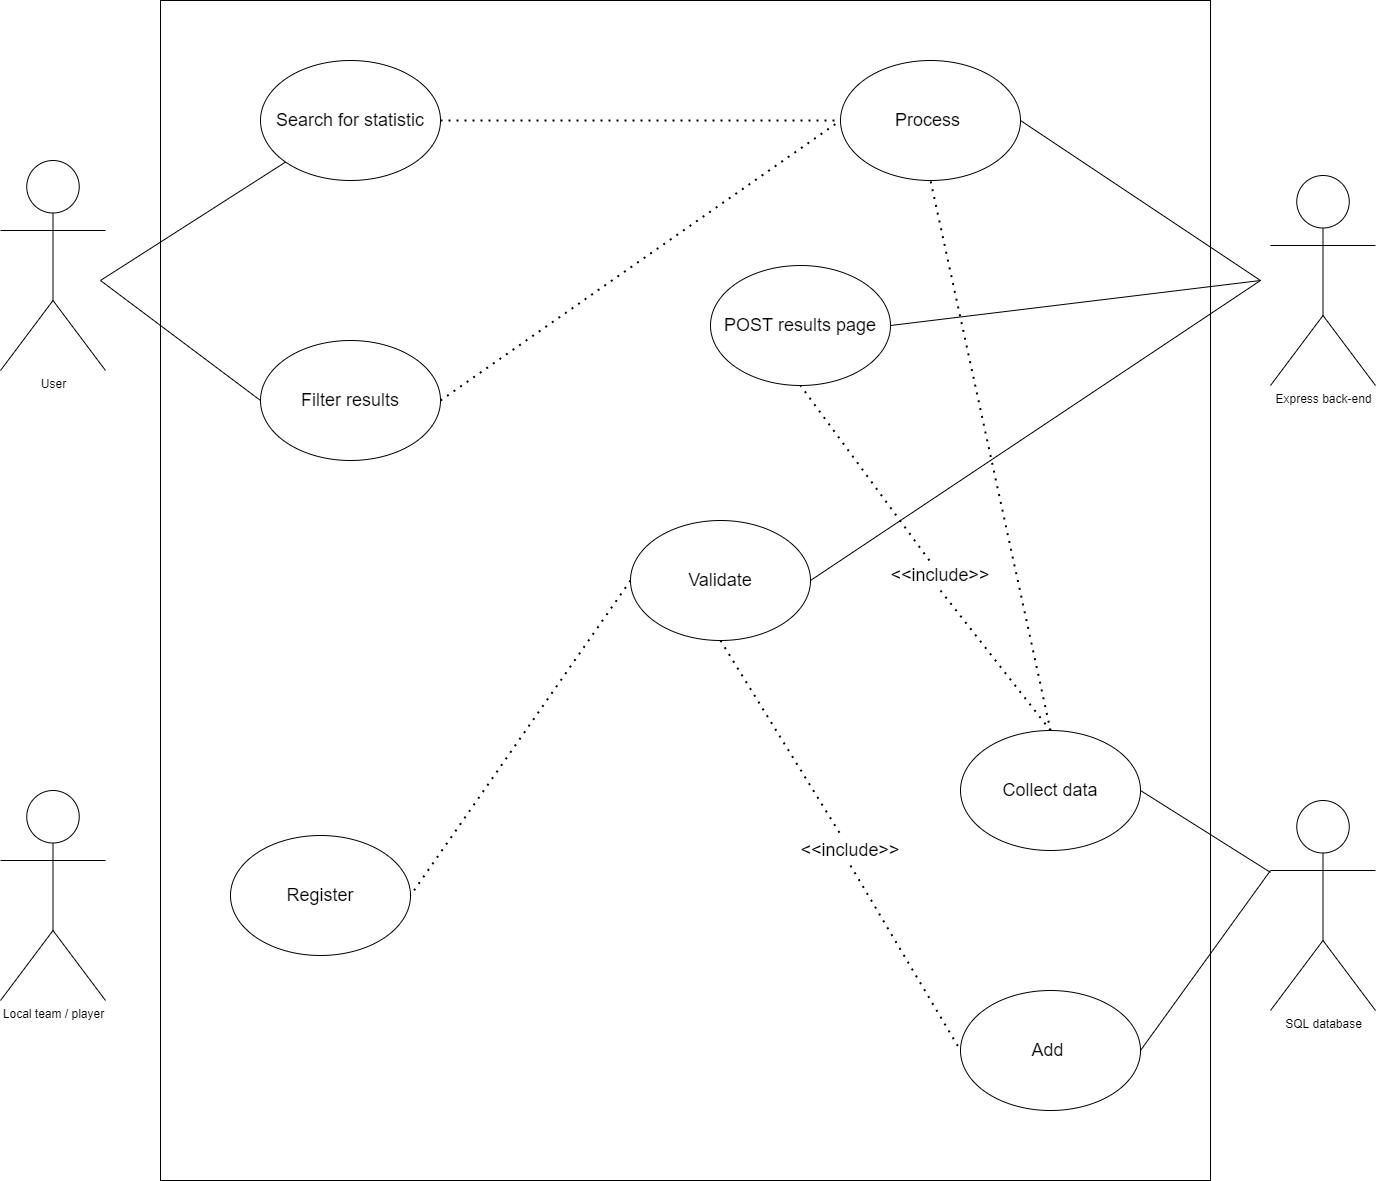

The diagram above was exported from draw.io. Its source (the exported page's mxGraphModel, read from the mxfile embedded in the PNG):
<mxGraphModel dx="1278" dy="689" grid="1" gridSize="10" guides="1" tooltips="1" connect="1" arrows="1" fold="1" page="1" pageScale="1" pageWidth="1500" pageHeight="1500" math="0" shadow="0">
  <root>
    <mxCell id="0" />
    <mxCell id="1" parent="0" />
    <mxCell id="WL3KQMzJMT0Pv4piyG4L-1" value="" style="rounded=0;whiteSpace=wrap;html=1;fillColor=none;" parent="1" vertex="1">
      <mxGeometry x="230" y="160" width="1050" height="1180" as="geometry" />
    </mxCell>
    <mxCell id="WL3KQMzJMT0Pv4piyG4L-2" value="User" style="shape=umlActor;verticalLabelPosition=bottom;verticalAlign=top;html=1;outlineConnect=0;rounded=0;fillColor=none;" parent="1" vertex="1">
      <mxGeometry x="70" y="320" width="105" height="210" as="geometry" />
    </mxCell>
    <mxCell id="WL3KQMzJMT0Pv4piyG4L-3" value="Local team / player" style="shape=umlActor;verticalLabelPosition=bottom;verticalAlign=top;html=1;outlineConnect=0;rounded=0;fillColor=none;" parent="1" vertex="1">
      <mxGeometry x="70" y="950" width="105" height="210" as="geometry" />
    </mxCell>
    <mxCell id="WL3KQMzJMT0Pv4piyG4L-6" value="SQL database" style="shape=umlActor;verticalLabelPosition=bottom;verticalAlign=top;html=1;outlineConnect=0;rounded=0;fillColor=none;" parent="1" vertex="1">
      <mxGeometry x="1340" y="960" width="105" height="210" as="geometry" />
    </mxCell>
    <mxCell id="WL3KQMzJMT0Pv4piyG4L-7" value="&lt;font style=&quot;font-size: 18px&quot;&gt;Search for statistic&lt;/font&gt;" style="ellipse;whiteSpace=wrap;html=1;rounded=0;fillColor=none;" parent="1" vertex="1">
      <mxGeometry x="330" y="220" width="180" height="120" as="geometry" />
    </mxCell>
    <mxCell id="WL3KQMzJMT0Pv4piyG4L-8" value="" style="endArrow=none;html=1;rounded=0;fontSize=18;" parent="1" target="WL3KQMzJMT0Pv4piyG4L-7" edge="1">
      <mxGeometry width="50" height="50" relative="1" as="geometry">
        <mxPoint x="170" y="440" as="sourcePoint" />
        <mxPoint x="360" y="840" as="targetPoint" />
      </mxGeometry>
    </mxCell>
    <mxCell id="WL3KQMzJMT0Pv4piyG4L-10" value="&lt;span style=&quot;font-size: 18px&quot;&gt;Process&amp;nbsp;&lt;/span&gt;" style="ellipse;whiteSpace=wrap;html=1;rounded=0;fillColor=none;" parent="1" vertex="1">
      <mxGeometry x="910" y="220" width="180" height="120" as="geometry" />
    </mxCell>
    <mxCell id="WL3KQMzJMT0Pv4piyG4L-11" value="" style="endArrow=none;dashed=1;html=1;dashPattern=1 3;strokeWidth=2;rounded=0;fontSize=18;exitX=1;exitY=0.5;exitDx=0;exitDy=0;entryX=0;entryY=0.5;entryDx=0;entryDy=0;" parent="1" source="WL3KQMzJMT0Pv4piyG4L-7" target="WL3KQMzJMT0Pv4piyG4L-10" edge="1">
      <mxGeometry width="50" height="50" relative="1" as="geometry">
        <mxPoint x="580" y="740" as="sourcePoint" />
        <mxPoint x="630" y="690" as="targetPoint" />
      </mxGeometry>
    </mxCell>
    <mxCell id="WL3KQMzJMT0Pv4piyG4L-14" value="Express back-end" style="shape=umlActor;verticalLabelPosition=bottom;verticalAlign=top;html=1;outlineConnect=0;rounded=0;fillColor=none;" parent="1" vertex="1">
      <mxGeometry x="1340" y="335" width="105" height="210" as="geometry" />
    </mxCell>
    <mxCell id="WL3KQMzJMT0Pv4piyG4L-16" value="&lt;span style=&quot;font-size: 18px&quot;&gt;POST results page&lt;/span&gt;" style="ellipse;whiteSpace=wrap;html=1;rounded=0;fillColor=none;" parent="1" vertex="1">
      <mxGeometry x="780" y="425" width="180" height="120" as="geometry" />
    </mxCell>
    <mxCell id="WL3KQMzJMT0Pv4piyG4L-21" value="" style="endArrow=none;html=1;rounded=0;fontSize=18;exitX=1;exitY=0.5;exitDx=0;exitDy=0;" parent="1" source="WL3KQMzJMT0Pv4piyG4L-10" edge="1">
      <mxGeometry width="50" height="50" relative="1" as="geometry">
        <mxPoint x="1260" y="680" as="sourcePoint" />
        <mxPoint x="1330" y="440" as="targetPoint" />
      </mxGeometry>
    </mxCell>
    <mxCell id="WL3KQMzJMT0Pv4piyG4L-25" value="" style="endArrow=none;html=1;rounded=0;fontSize=18;exitX=1;exitY=0.5;exitDx=0;exitDy=0;" parent="1" source="WL3KQMzJMT0Pv4piyG4L-23" target="WL3KQMzJMT0Pv4piyG4L-6" edge="1">
      <mxGeometry width="50" height="50" relative="1" as="geometry">
        <mxPoint x="1210" y="590" as="sourcePoint" />
        <mxPoint x="1320" y="1055" as="targetPoint" />
      </mxGeometry>
    </mxCell>
    <mxCell id="WL3KQMzJMT0Pv4piyG4L-32" value="" style="endArrow=none;dashed=1;html=1;dashPattern=1 3;strokeWidth=2;rounded=0;fontSize=18;exitX=0.5;exitY=0;exitDx=0;exitDy=0;entryX=0.5;entryY=1;entryDx=0;entryDy=0;" parent="1" source="WL3KQMzJMT0Pv4piyG4L-23" target="WL3KQMzJMT0Pv4piyG4L-10" edge="1">
      <mxGeometry width="50" height="50" relative="1" as="geometry">
        <mxPoint x="520" y="450" as="sourcePoint" />
        <mxPoint x="1030" y="285" as="targetPoint" />
      </mxGeometry>
    </mxCell>
    <mxCell id="WL3KQMzJMT0Pv4piyG4L-33" value="" style="endArrow=none;html=1;rounded=0;fontSize=18;exitX=1;exitY=0.5;exitDx=0;exitDy=0;" parent="1" source="WL3KQMzJMT0Pv4piyG4L-16" edge="1">
      <mxGeometry width="50" height="50" relative="1" as="geometry">
        <mxPoint x="1210" y="285" as="sourcePoint" />
        <mxPoint x="1330" y="440" as="targetPoint" />
      </mxGeometry>
    </mxCell>
    <mxCell id="WL3KQMzJMT0Pv4piyG4L-34" value="&lt;font style=&quot;font-size: 18px&quot;&gt;Filter results&lt;/font&gt;" style="ellipse;whiteSpace=wrap;html=1;rounded=0;fillColor=none;" parent="1" vertex="1">
      <mxGeometry x="330" y="500" width="180" height="120" as="geometry" />
    </mxCell>
    <mxCell id="WL3KQMzJMT0Pv4piyG4L-35" value="" style="endArrow=none;html=1;rounded=0;fontSize=18;entryX=0;entryY=0.5;entryDx=0;entryDy=0;" parent="1" target="WL3KQMzJMT0Pv4piyG4L-34" edge="1">
      <mxGeometry width="50" height="50" relative="1" as="geometry">
        <mxPoint x="170" y="440" as="sourcePoint" />
        <mxPoint x="365.0751411072147" y="331.55190969138266" as="targetPoint" />
      </mxGeometry>
    </mxCell>
    <mxCell id="WL3KQMzJMT0Pv4piyG4L-36" value="" style="endArrow=none;dashed=1;html=1;dashPattern=1 3;strokeWidth=2;rounded=0;fontSize=18;exitX=1;exitY=0.5;exitDx=0;exitDy=0;entryX=0;entryY=0.5;entryDx=0;entryDy=0;" parent="1" source="WL3KQMzJMT0Pv4piyG4L-34" target="WL3KQMzJMT0Pv4piyG4L-10" edge="1">
      <mxGeometry width="50" height="50" relative="1" as="geometry">
        <mxPoint x="520" y="290" as="sourcePoint" />
        <mxPoint x="1030" y="270" as="targetPoint" />
      </mxGeometry>
    </mxCell>
    <mxCell id="WL3KQMzJMT0Pv4piyG4L-37" value="" style="endArrow=none;dashed=1;html=1;dashPattern=1 3;strokeWidth=2;rounded=0;fontSize=18;entryX=0.5;entryY=1;entryDx=0;entryDy=0;startArrow=none;" parent="1" source="WL3KQMzJMT0Pv4piyG4L-38" target="WL3KQMzJMT0Pv4piyG4L-16" edge="1">
      <mxGeometry width="50" height="50" relative="1" as="geometry">
        <mxPoint x="1110" y="990" as="sourcePoint" />
        <mxPoint x="1120" y="345" as="targetPoint" />
      </mxGeometry>
    </mxCell>
    <mxCell id="WL3KQMzJMT0Pv4piyG4L-38" value="&amp;lt;&amp;lt;include&amp;gt;&amp;gt;" style="text;html=1;strokeColor=none;fillColor=none;align=center;verticalAlign=middle;whiteSpace=wrap;rounded=0;fontSize=18;" parent="1" vertex="1">
      <mxGeometry x="980" y="720" width="60" height="30" as="geometry" />
    </mxCell>
    <mxCell id="WL3KQMzJMT0Pv4piyG4L-39" value="" style="endArrow=none;dashed=1;html=1;dashPattern=1 3;strokeWidth=2;rounded=0;fontSize=18;entryX=0.5;entryY=1;entryDx=0;entryDy=0;exitX=0.5;exitY=0;exitDx=0;exitDy=0;" parent="1" source="WL3KQMzJMT0Pv4piyG4L-23" target="WL3KQMzJMT0Pv4piyG4L-38" edge="1">
      <mxGeometry width="50" height="50" relative="1" as="geometry">
        <mxPoint x="1110" y="990" as="sourcePoint" />
        <mxPoint x="940" y="500" as="targetPoint" />
      </mxGeometry>
    </mxCell>
    <mxCell id="WL3KQMzJMT0Pv4piyG4L-41" value="&lt;span style=&quot;font-size: 18px&quot;&gt;Register&lt;/span&gt;" style="ellipse;whiteSpace=wrap;html=1;rounded=0;fillColor=none;" parent="1" vertex="1">
      <mxGeometry x="300" y="995" width="180" height="120" as="geometry" />
    </mxCell>
    <mxCell id="WL3KQMzJMT0Pv4piyG4L-42" value="&lt;span style=&quot;font-size: 18px&quot;&gt;Validate&lt;/span&gt;" style="ellipse;whiteSpace=wrap;html=1;rounded=0;fillColor=none;" parent="1" vertex="1">
      <mxGeometry x="700" y="680" width="180" height="120" as="geometry" />
    </mxCell>
    <mxCell id="WL3KQMzJMT0Pv4piyG4L-43" value="" style="endArrow=none;html=1;rounded=0;fontSize=18;exitX=1;exitY=0.5;exitDx=0;exitDy=0;" parent="1" source="WL3KQMzJMT0Pv4piyG4L-42" edge="1">
      <mxGeometry width="50" height="50" relative="1" as="geometry">
        <mxPoint x="970" y="495" as="sourcePoint" />
        <mxPoint x="1330" y="440" as="targetPoint" />
      </mxGeometry>
    </mxCell>
    <mxCell id="WL3KQMzJMT0Pv4piyG4L-44" value="" style="endArrow=none;dashed=1;html=1;dashPattern=1 3;strokeWidth=2;rounded=0;fontSize=18;entryX=1;entryY=0.5;entryDx=0;entryDy=0;startArrow=none;exitX=0;exitY=0.5;exitDx=0;exitDy=0;" parent="1" source="WL3KQMzJMT0Pv4piyG4L-42" target="WL3KQMzJMT0Pv4piyG4L-41" edge="1">
      <mxGeometry width="50" height="50" relative="1" as="geometry">
        <mxPoint x="1001.875" y="780" as="sourcePoint" />
        <mxPoint x="880" y="555" as="targetPoint" />
      </mxGeometry>
    </mxCell>
    <mxCell id="WL3KQMzJMT0Pv4piyG4L-45" value="&lt;span style=&quot;font-size: 18px&quot;&gt;Add&amp;nbsp;&lt;/span&gt;" style="ellipse;whiteSpace=wrap;html=1;rounded=0;fillColor=none;" parent="1" vertex="1">
      <mxGeometry x="1030" y="1150" width="180" height="120" as="geometry" />
    </mxCell>
    <mxCell id="WL3KQMzJMT0Pv4piyG4L-47" value="&amp;lt;&amp;lt;include&amp;gt;&amp;gt;" style="text;html=1;strokeColor=none;fillColor=none;align=center;verticalAlign=middle;whiteSpace=wrap;rounded=0;fontSize=18;" parent="1" vertex="1">
      <mxGeometry x="890" y="995" width="60" height="30" as="geometry" />
    </mxCell>
    <mxCell id="WL3KQMzJMT0Pv4piyG4L-48" value="" style="endArrow=none;dashed=1;html=1;dashPattern=1 3;strokeWidth=2;rounded=0;fontSize=18;startArrow=none;exitX=0.5;exitY=1;exitDx=0;exitDy=0;" parent="1" source="WL3KQMzJMT0Pv4piyG4L-42" target="WL3KQMzJMT0Pv4piyG4L-47" edge="1">
      <mxGeometry width="50" height="50" relative="1" as="geometry">
        <mxPoint x="1140" y="740" as="sourcePoint" />
        <mxPoint x="1140" y="1150" as="targetPoint" />
      </mxGeometry>
    </mxCell>
    <mxCell id="WL3KQMzJMT0Pv4piyG4L-23" value="&lt;span style=&quot;font-size: 18px&quot;&gt;Collect data&lt;/span&gt;" style="ellipse;whiteSpace=wrap;html=1;rounded=0;fillColor=none;" parent="1" vertex="1">
      <mxGeometry x="1030" y="890" width="180" height="120" as="geometry" />
    </mxCell>
    <mxCell id="WL3KQMzJMT0Pv4piyG4L-49" value="" style="endArrow=none;dashed=1;html=1;dashPattern=1 3;strokeWidth=2;rounded=0;fontSize=18;startArrow=none;exitX=0.5;exitY=1;exitDx=0;exitDy=0;entryX=0;entryY=0.5;entryDx=0;entryDy=0;" parent="1" source="WL3KQMzJMT0Pv4piyG4L-47" target="WL3KQMzJMT0Pv4piyG4L-45" edge="1">
      <mxGeometry width="50" height="50" relative="1" as="geometry">
        <mxPoint x="1140" y="920" as="sourcePoint" />
        <mxPoint x="1140" y="1150" as="targetPoint" />
      </mxGeometry>
    </mxCell>
    <mxCell id="WL3KQMzJMT0Pv4piyG4L-51" value="" style="endArrow=none;html=1;rounded=0;fontSize=18;exitX=1;exitY=0.5;exitDx=0;exitDy=0;" parent="1" source="WL3KQMzJMT0Pv4piyG4L-45" edge="1">
      <mxGeometry width="50" height="50" relative="1" as="geometry">
        <mxPoint x="1220" y="960" as="sourcePoint" />
        <mxPoint x="1340" y="1030" as="targetPoint" />
      </mxGeometry>
    </mxCell>
  </root>
</mxGraphModel>